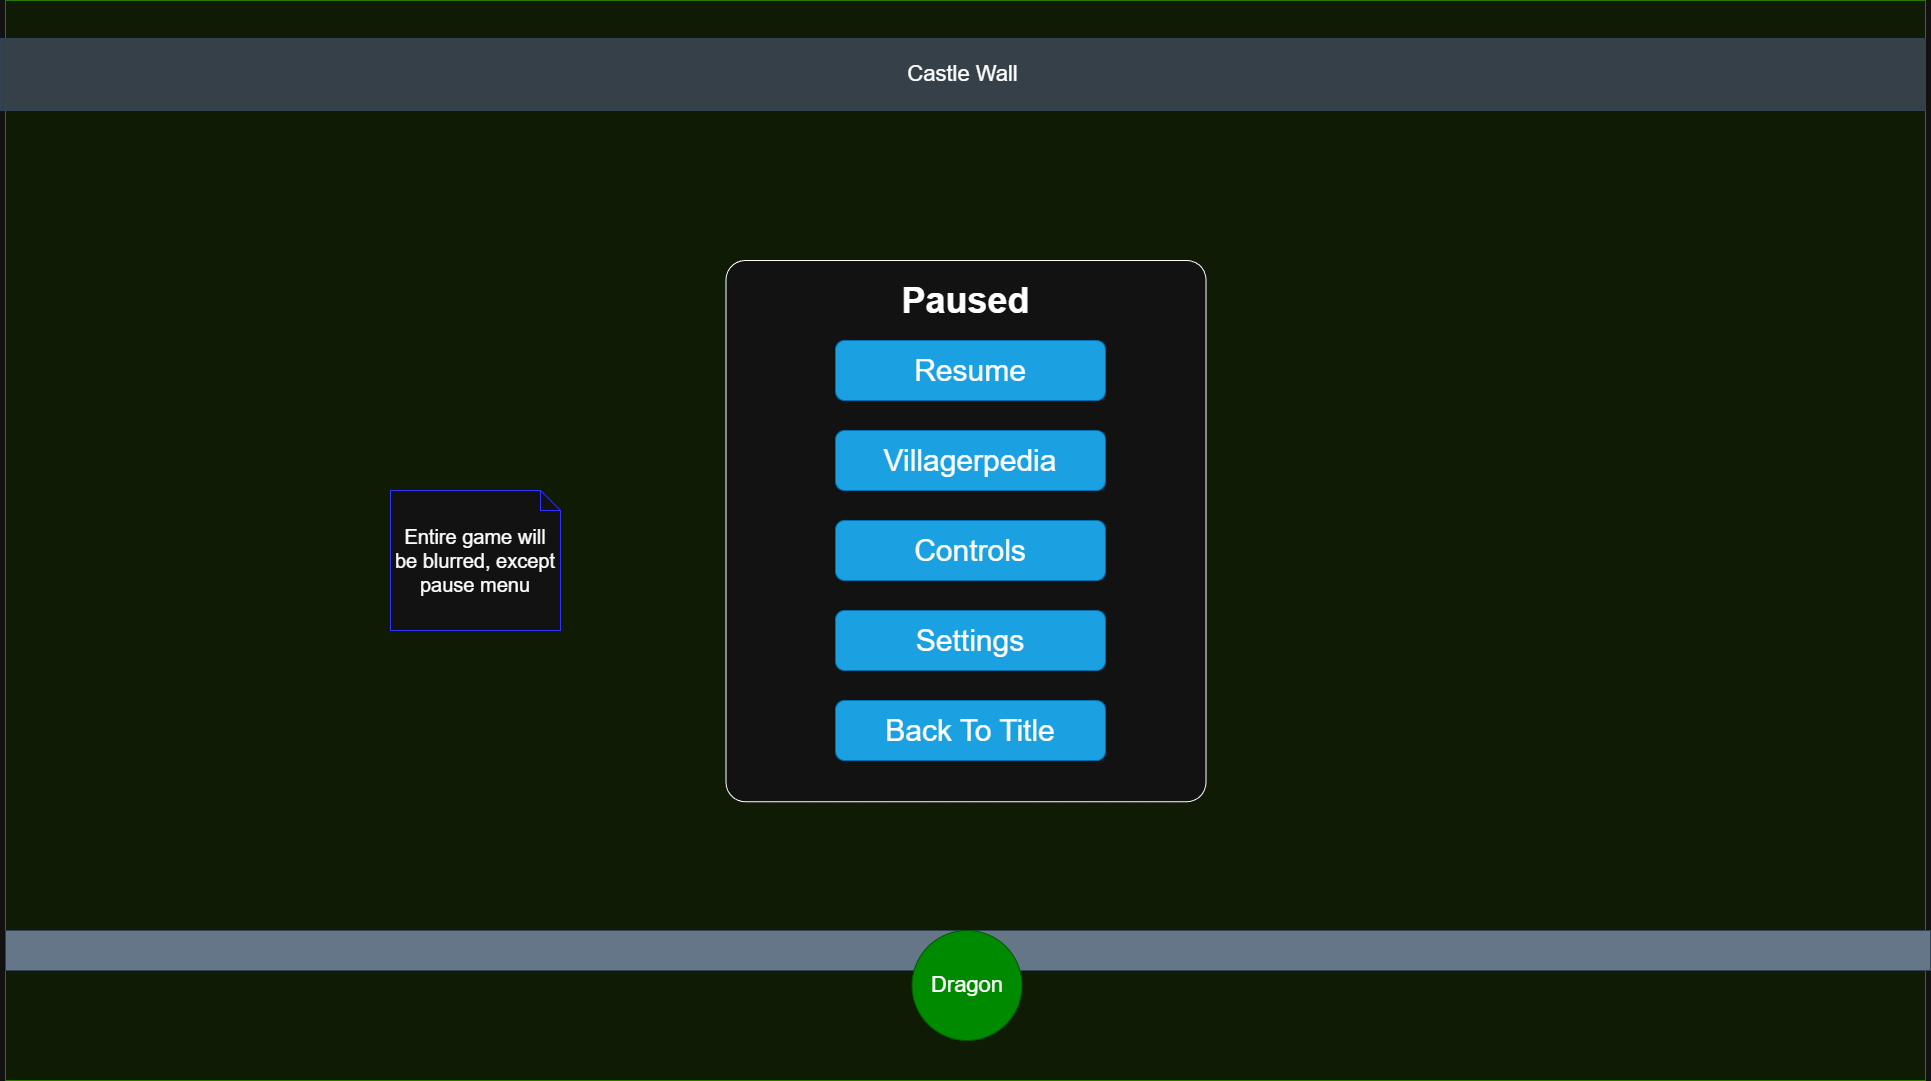

The diagram above was exported from draw.io. Its source (the exported page's mxGraphModel, read from the mxfile embedded in the PNG):
<mxGraphModel dx="2066" dy="1201" grid="1" gridSize="10" guides="1" tooltips="1" connect="1" arrows="1" fold="1" page="1" pageScale="1" pageWidth="850" pageHeight="1100" math="0" shadow="0">
  <root>
    <mxCell id="0" />
    <mxCell id="1" parent="0" />
    <mxCell id="lSC6nVGFAeyNEDUj8o_I-1" parent="1" style="rounded=0;whiteSpace=wrap;html=1;fillColor=#0F1B05;fontColor=#ffffff;strokeColor=#2D7600;" value="" vertex="1">
      <mxGeometry height="1080" width="1920" x="395" y="410" as="geometry" />
    </mxCell>
    <mxCell id="lSC6nVGFAeyNEDUj8o_I-2" parent="1" style="rounded=0;whiteSpace=wrap;html=1;fillColor=#354049;fontColor=#ffffff;strokeColor=#314354;" value="&lt;font style=&quot;font-size: 22px;&quot;&gt;Castle Wall&lt;/font&gt;" vertex="1">
      <mxGeometry height="72" width="1925" x="390" y="448" as="geometry" />
    </mxCell>
    <mxCell id="lSC6nVGFAeyNEDUj8o_I-3" parent="1" style="rounded=0;whiteSpace=wrap;html=1;fillColor=#647687;fontColor=#ffffff;strokeColor=#314354;" value="&lt;font style=&quot;font-size: 22px;&quot;&gt;Castle&lt;/font&gt;" vertex="1">
      <mxGeometry height="40" width="1925" x="395" y="1340" as="geometry" />
    </mxCell>
    <mxCell id="lSC6nVGFAeyNEDUj8o_I-5" parent="1" style="rounded=1;whiteSpace=wrap;html=1;arcSize=4;" value="" vertex="1">
      <mxGeometry height="541.25" width="480" x="1115.5" y="670" as="geometry" />
    </mxCell>
    <mxCell id="lSC6nVGFAeyNEDUj8o_I-6" parent="1" style="text;html=1;whiteSpace=wrap;strokeColor=none;fillColor=none;align=center;verticalAlign=middle;rounded=0;" value="&lt;h1&gt;&lt;font style=&quot;font-size: 36px;&quot;&gt;Paused&lt;/font&gt;&lt;/h1&gt;" vertex="1">
      <mxGeometry height="40" width="165" x="1273" y="690" as="geometry" />
    </mxCell>
    <mxCell id="lSC6nVGFAeyNEDUj8o_I-14" parent="1" style="ellipse;whiteSpace=wrap;html=1;aspect=fixed;fillColor=#008a00;fontColor=#ffffff;strokeColor=#005700;" value="&lt;span style=&quot;font-size: 22px;&quot;&gt;Dragon&lt;/span&gt;" vertex="1">
      <mxGeometry height="110" width="110" x="1301.5" y="1340" as="geometry" />
    </mxCell>
    <mxCell id="lSC6nVGFAeyNEDUj8o_I-28" parent="1" style="rounded=1;whiteSpace=wrap;html=1;align=center;fillColor=#1ba1e2;fontColor=#ffffff;strokeColor=#006EAF;" value="&lt;span style=&quot;font-size: 30px;&quot;&gt;Back To Title&lt;/span&gt;" vertex="1">
      <mxGeometry height="60" width="270" x="1225" y="1110" as="geometry" />
    </mxCell>
    <mxCell id="lSC6nVGFAeyNEDUj8o_I-29" parent="1" style="rounded=1;whiteSpace=wrap;html=1;align=center;fillColor=#1ba1e2;fontColor=#ffffff;strokeColor=#006EAF;" value="&lt;span style=&quot;font-size: 30px;&quot;&gt;Settings&lt;/span&gt;&lt;span style=&quot;color: rgba(0, 0, 0, 0); font-family: monospace; font-size: 0px; text-align: start; text-wrap-mode: nowrap;&quot;&gt;%3CmxGraphModel%3E%3Croot%3E%3CmxCell%20id%3D%220%22%2F%3E%3CmxCell%20id%3D%221%22%20parent%3D%220%22%2F%3E%3CmxCell%20id%3D%222%22%20parent%3D%221%22%20style%3D%22rounded%3D1%3BwhiteSpace%3Dwrap%3Bhtml%3D1%3Balign%3Dcenter%3BfillColor%3D%231ba1e2%3BfontColor%3D%23ffffff%3BstrokeColor%3D%23006EAF%3B%22%20value%3D%22%26lt%3Bspan%20style%3D%26quot%3Bfont-size%3A%2030px%3B%26quot%3B%26gt%3BBack%20To%20Title%26lt%3B%2Fspan%26gt%3B%22%20vertex%3D%221%22%3E%3CmxGeometry%20height%3D%2260%22%20width%3D%22270%22%20x%3D%221220%22%20y%3D%221120%22%20as%3D%22geometry%22%2F%3E%3C%2FmxCell%3E%3C%2Froot%3E%3C%2FmxGraphModel%3E&lt;/span&gt;" vertex="1">
      <mxGeometry height="60" width="270" x="1225" y="1020" as="geometry" />
    </mxCell>
    <mxCell id="lSC6nVGFAeyNEDUj8o_I-30" parent="1" style="rounded=1;whiteSpace=wrap;html=1;align=center;fillColor=#1ba1e2;fontColor=#ffffff;strokeColor=#006EAF;" value="&lt;span style=&quot;font-size: 30px;&quot;&gt;Controls&lt;/span&gt;" vertex="1">
      <mxGeometry height="60" width="270" x="1225" y="930" as="geometry" />
    </mxCell>
    <mxCell id="lSC6nVGFAeyNEDUj8o_I-31" parent="1" style="rounded=1;whiteSpace=wrap;html=1;align=center;fillColor=#1ba1e2;fontColor=#ffffff;strokeColor=#006EAF;" value="&lt;span style=&quot;font-size: 30px;&quot;&gt;Villagerpedia&lt;/span&gt;" vertex="1">
      <mxGeometry height="60" width="270" x="1225" y="840" as="geometry" />
    </mxCell>
    <mxCell id="lSC6nVGFAeyNEDUj8o_I-32" parent="1" style="rounded=1;whiteSpace=wrap;html=1;align=center;fillColor=#1ba1e2;fontColor=#ffffff;strokeColor=#006EAF;" value="&lt;span style=&quot;font-size: 30px;&quot;&gt;Resume&lt;/span&gt;" vertex="1">
      <mxGeometry height="60" width="270" x="1225" y="750" as="geometry" />
    </mxCell>
    <mxCell id="mZSYAEENlE3dQM37CS0N-1" parent="1" style="shape=note;size=20;whiteSpace=wrap;html=1;strokeColor=#3333FF;" value="&lt;span style=&quot;font-size: 20px;&quot;&gt;Entire game will be blurred, except pause menu&lt;/span&gt;" vertex="1">
      <mxGeometry height="140" width="170" x="780" y="900" as="geometry" />
    </mxCell>
  </root>
</mxGraphModel>